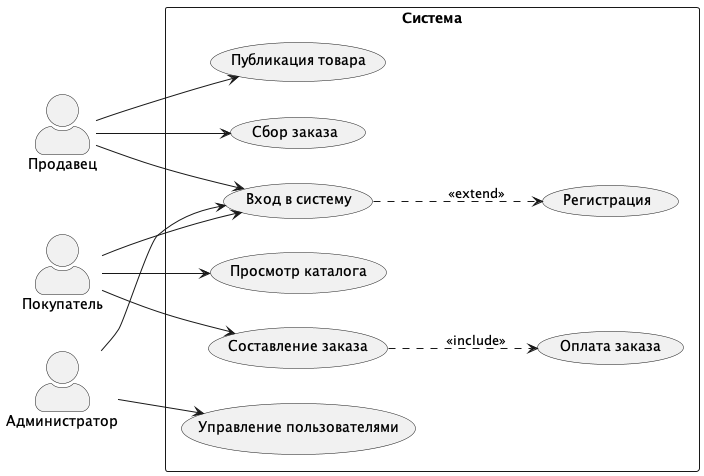

The diagram above was rendered by PlantUML. Its source (embedded in the PNG):
@startuml use_case_diagram
left to right direction
skinparam actorStyle awesome

actor "Продавец" as Seller
actor "Покупатель" as Buyer
actor "Администратор" as Admin

rectangle "Система" {
    usecase "Регистрация" as Reg
    usecase "Вход в систему" as Login
    usecase "Публикация товара" as Publish
    usecase "Просмотр каталога" as Browse
    usecase "Составление заказа" as MakeOrder
    usecase "Оплата заказа" as Pay
    usecase "Сбор заказа" as Pack
    usecase "Управление пользователями" as ManageUsers
}

' Связи покупателя
Buyer --> Login
Buyer --> Browse
Buyer --> MakeOrder

' Связи продавца
Seller --> Login
Seller --> Publish
Seller --> Pack

' Связи администратора
Admin --> Login
Admin --> ManageUsers

' Отношения между use cases
Login ..> Reg : <<extend>>
MakeOrder ..> Pay : <<include>>

@enduml